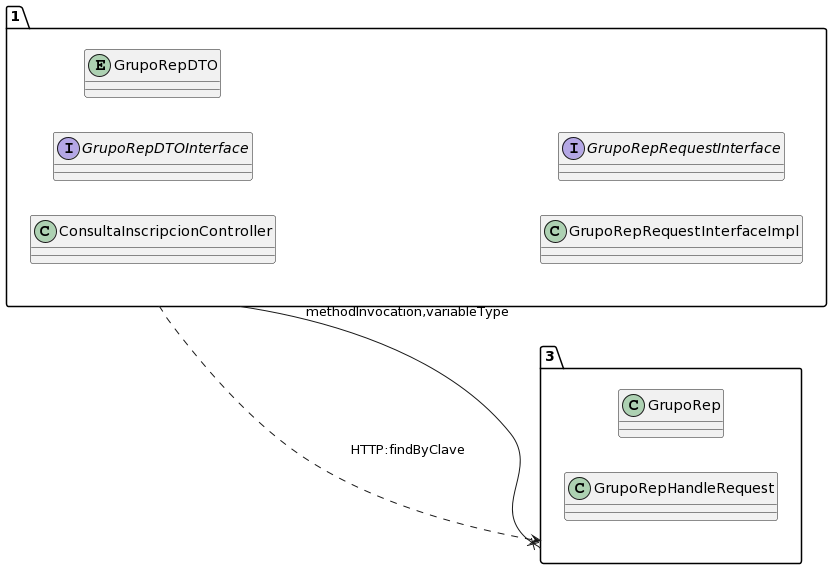

The diagram above was rendered by PlantUML. Its source (embedded in the PNG):
@startuml
allow_mixing
left to right direction
package "1"{
class ConsultaInscripcionController
interface GrupoRepDTOInterface
entity GrupoRepDTO
class GrupoRepRequestInterfaceImpl
interface GrupoRepRequestInterface

}
package "3"{
class GrupoRep
class GrupoRepHandleRequest

}
"1" --x "3":methodInvocation,variableType
"1" ..> "3":HTTP:findByClave
@enduml